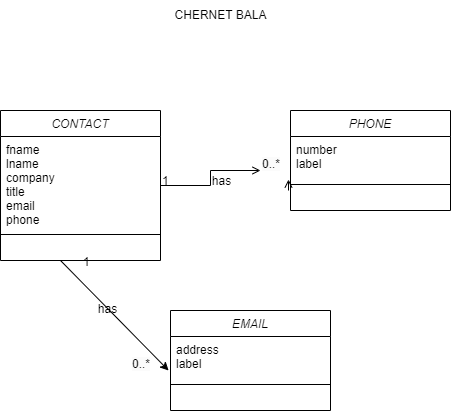

The diagram above was exported from draw.io. Its source (the exported page's mxGraphModel, read from the mxfile embedded in the PNG):
<mxGraphModel dx="1434" dy="772" grid="1" gridSize="10" guides="0" tooltips="1" connect="1" arrows="1" fold="1" page="1" pageScale="1" pageWidth="827" pageHeight="1169" math="0" shadow="0">
  <root>
    <mxCell id="WIyWlLk6GJQsqaUBKTNV-0" />
    <mxCell id="WIyWlLk6GJQsqaUBKTNV-1" parent="WIyWlLk6GJQsqaUBKTNV-0" />
    <mxCell id="zkfFHV4jXpPFQw0GAbJ--0" value="CONTACT" style="swimlane;fontStyle=2;align=center;verticalAlign=top;childLayout=stackLayout;horizontal=1;startSize=26;horizontalStack=0;resizeParent=1;resizeLast=0;collapsible=1;marginBottom=0;rounded=0;shadow=0;strokeWidth=1;" parent="WIyWlLk6GJQsqaUBKTNV-1" vertex="1">
      <mxGeometry x="180" y="280" width="160" height="150" as="geometry">
        <mxRectangle x="230" y="140" width="160" height="26" as="alternateBounds" />
      </mxGeometry>
    </mxCell>
    <mxCell id="zkfFHV4jXpPFQw0GAbJ--1" value="fname&#10;lname&#10;company&#10;title&#10;email&#10;phone&#10;" style="text;align=left;verticalAlign=top;spacingLeft=4;spacingRight=4;overflow=hidden;rotatable=0;points=[[0,0.5],[1,0.5]];portConstraint=eastwest;" parent="zkfFHV4jXpPFQw0GAbJ--0" vertex="1">
      <mxGeometry y="26" width="160" height="94" as="geometry" />
    </mxCell>
    <mxCell id="zkfFHV4jXpPFQw0GAbJ--4" value="" style="line;html=1;strokeWidth=1;align=left;verticalAlign=middle;spacingTop=-1;spacingLeft=3;spacingRight=3;rotatable=0;labelPosition=right;points=[];portConstraint=eastwest;" parent="zkfFHV4jXpPFQw0GAbJ--0" vertex="1">
      <mxGeometry y="120" width="160" height="8" as="geometry" />
    </mxCell>
    <mxCell id="zkfFHV4jXpPFQw0GAbJ--26" value="" style="endArrow=open;shadow=0;strokeWidth=1;rounded=0;curved=0;endFill=1;edgeStyle=elbowEdgeStyle;elbow=horizontal;" parent="WIyWlLk6GJQsqaUBKTNV-1" source="lcdZPTCLFKPT8YUW_kcW-15" edge="1">
      <mxGeometry x="0.5" y="41" relative="1" as="geometry">
        <mxPoint x="340" y="352" as="sourcePoint" />
        <mxPoint x="468" y="349" as="targetPoint" />
        <mxPoint x="-40" y="32" as="offset" />
      </mxGeometry>
    </mxCell>
    <mxCell id="zkfFHV4jXpPFQw0GAbJ--29" value="has" style="text;html=1;resizable=0;points=[];;align=center;verticalAlign=middle;labelBackgroundColor=none;rounded=0;shadow=0;strokeWidth=1;fontSize=12;" parent="zkfFHV4jXpPFQw0GAbJ--26" vertex="1" connectable="0">
      <mxGeometry x="0.5" y="49" relative="1" as="geometry">
        <mxPoint x="-19" y="-2" as="offset" />
      </mxGeometry>
    </mxCell>
    <mxCell id="lcdZPTCLFKPT8YUW_kcW-0" value="PHONE" style="swimlane;fontStyle=2;align=center;verticalAlign=top;childLayout=stackLayout;horizontal=1;startSize=26;horizontalStack=0;resizeParent=1;resizeLast=0;collapsible=1;marginBottom=0;rounded=0;shadow=0;strokeWidth=1;" vertex="1" parent="WIyWlLk6GJQsqaUBKTNV-1">
      <mxGeometry x="470" y="280" width="160" height="100" as="geometry">
        <mxRectangle x="230" y="140" width="160" height="26" as="alternateBounds" />
      </mxGeometry>
    </mxCell>
    <mxCell id="lcdZPTCLFKPT8YUW_kcW-1" value="number&#10;label" style="text;align=left;verticalAlign=top;spacingLeft=4;spacingRight=4;overflow=hidden;rotatable=0;points=[[0,0.5],[1,0.5]];portConstraint=eastwest;" vertex="1" parent="lcdZPTCLFKPT8YUW_kcW-0">
      <mxGeometry y="26" width="160" height="44" as="geometry" />
    </mxCell>
    <mxCell id="lcdZPTCLFKPT8YUW_kcW-4" value="" style="line;html=1;strokeWidth=1;align=left;verticalAlign=middle;spacingTop=-1;spacingLeft=3;spacingRight=3;rotatable=0;labelPosition=right;points=[];portConstraint=eastwest;" vertex="1" parent="lcdZPTCLFKPT8YUW_kcW-0">
      <mxGeometry y="70" width="160" height="8" as="geometry" />
    </mxCell>
    <mxCell id="lcdZPTCLFKPT8YUW_kcW-7" value="EMAIL" style="swimlane;fontStyle=2;align=center;verticalAlign=top;childLayout=stackLayout;horizontal=1;startSize=26;horizontalStack=0;resizeParent=1;resizeLast=0;collapsible=1;marginBottom=0;rounded=0;shadow=0;strokeWidth=1;" vertex="1" parent="WIyWlLk6GJQsqaUBKTNV-1">
      <mxGeometry x="350" y="480" width="160" height="100" as="geometry">
        <mxRectangle x="230" y="140" width="160" height="26" as="alternateBounds" />
      </mxGeometry>
    </mxCell>
    <mxCell id="lcdZPTCLFKPT8YUW_kcW-14" value="address&#10;label" style="text;align=left;verticalAlign=top;spacingLeft=4;spacingRight=4;overflow=hidden;rotatable=0;points=[[0,0.5],[1,0.5]];portConstraint=eastwest;" vertex="1" parent="lcdZPTCLFKPT8YUW_kcW-7">
      <mxGeometry y="26" width="160" height="44" as="geometry" />
    </mxCell>
    <mxCell id="lcdZPTCLFKPT8YUW_kcW-11" value="" style="line;html=1;strokeWidth=1;align=left;verticalAlign=middle;spacingTop=-1;spacingLeft=3;spacingRight=3;rotatable=0;labelPosition=right;points=[];portConstraint=eastwest;" vertex="1" parent="lcdZPTCLFKPT8YUW_kcW-7">
      <mxGeometry y="70" width="160" height="8" as="geometry" />
    </mxCell>
    <mxCell id="lcdZPTCLFKPT8YUW_kcW-16" value="" style="endArrow=open;shadow=0;strokeWidth=1;rounded=0;curved=0;endFill=1;edgeStyle=elbowEdgeStyle;elbow=horizontal;" edge="1" parent="WIyWlLk6GJQsqaUBKTNV-1" source="zkfFHV4jXpPFQw0GAbJ--0" target="lcdZPTCLFKPT8YUW_kcW-15">
      <mxGeometry x="0.5" y="41" relative="1" as="geometry">
        <mxPoint x="340" y="355" as="sourcePoint" />
        <mxPoint x="468" y="349" as="targetPoint" />
        <mxPoint x="-40" y="32" as="offset" />
      </mxGeometry>
    </mxCell>
    <mxCell id="lcdZPTCLFKPT8YUW_kcW-17" value="1" style="resizable=0;align=left;verticalAlign=bottom;labelBackgroundColor=none;fontSize=12;" connectable="0" vertex="1" parent="lcdZPTCLFKPT8YUW_kcW-16">
      <mxGeometry x="-1" relative="1" as="geometry">
        <mxPoint y="4" as="offset" />
      </mxGeometry>
    </mxCell>
    <mxCell id="lcdZPTCLFKPT8YUW_kcW-15" value="&lt;span style=&quot;color: rgb(0, 0, 0); font-family: Helvetica; font-size: 12px; font-style: normal; font-variant-ligatures: normal; font-variant-caps: normal; font-weight: 400; letter-spacing: normal; orphans: 2; text-align: left; text-indent: 0px; text-transform: none; widows: 2; word-spacing: 0px; -webkit-text-stroke-width: 0px; white-space: nowrap; background-color: rgb(251, 251, 251); text-decoration-thickness: initial; text-decoration-style: initial; text-decoration-color: initial; display: inline !important; float: none;&quot;&gt;0..*&lt;/span&gt;" style="text;whiteSpace=wrap;html=1;" vertex="1" parent="WIyWlLk6GJQsqaUBKTNV-1">
      <mxGeometry x="440" y="320" width="50" height="40" as="geometry" />
    </mxCell>
    <mxCell id="lcdZPTCLFKPT8YUW_kcW-19" value="" style="endArrow=classic;html=1;rounded=0;entryX=-0.012;entryY=0.773;entryDx=0;entryDy=0;entryPerimeter=0;" edge="1" parent="WIyWlLk6GJQsqaUBKTNV-1" target="lcdZPTCLFKPT8YUW_kcW-14">
      <mxGeometry width="50" height="50" relative="1" as="geometry">
        <mxPoint x="240" y="430" as="sourcePoint" />
        <mxPoint x="520" y="530" as="targetPoint" />
      </mxGeometry>
    </mxCell>
    <mxCell id="lcdZPTCLFKPT8YUW_kcW-21" value="has" style="text;html=1;resizable=0;points=[];;align=center;verticalAlign=middle;labelBackgroundColor=none;rounded=0;shadow=0;strokeWidth=1;fontSize=12;" vertex="1" connectable="0" parent="WIyWlLk6GJQsqaUBKTNV-1">
      <mxGeometry x="410" y="360" as="geometry">
        <mxPoint x="-124" y="118" as="offset" />
      </mxGeometry>
    </mxCell>
    <mxCell id="lcdZPTCLFKPT8YUW_kcW-22" value="1" style="resizable=0;align=left;verticalAlign=bottom;labelBackgroundColor=none;fontSize=12;" connectable="0" vertex="1" parent="WIyWlLk6GJQsqaUBKTNV-1">
      <mxGeometry x="350" y="369" as="geometry">
        <mxPoint x="-89" y="71" as="offset" />
      </mxGeometry>
    </mxCell>
    <mxCell id="lcdZPTCLFKPT8YUW_kcW-23" value="&lt;span style=&quot;color: rgb(0, 0, 0); font-family: Helvetica; font-size: 12px; font-style: normal; font-variant-ligatures: normal; font-variant-caps: normal; font-weight: 400; letter-spacing: normal; orphans: 2; text-align: left; text-indent: 0px; text-transform: none; widows: 2; word-spacing: 0px; -webkit-text-stroke-width: 0px; white-space: nowrap; background-color: rgb(251, 251, 251); text-decoration-thickness: initial; text-decoration-style: initial; text-decoration-color: initial; display: inline !important; float: none;&quot;&gt;0..*&lt;/span&gt;" style="text;whiteSpace=wrap;html=1;" vertex="1" parent="WIyWlLk6GJQsqaUBKTNV-1">
      <mxGeometry x="310" y="520" width="50" height="40" as="geometry" />
    </mxCell>
    <mxCell id="lcdZPTCLFKPT8YUW_kcW-24" value="CHERNET BALA" style="text;html=1;align=center;verticalAlign=middle;resizable=0;points=[];autosize=1;strokeColor=none;fillColor=none;" vertex="1" parent="WIyWlLk6GJQsqaUBKTNV-1">
      <mxGeometry x="340" y="170" width="120" height="30" as="geometry" />
    </mxCell>
  </root>
</mxGraphModel>